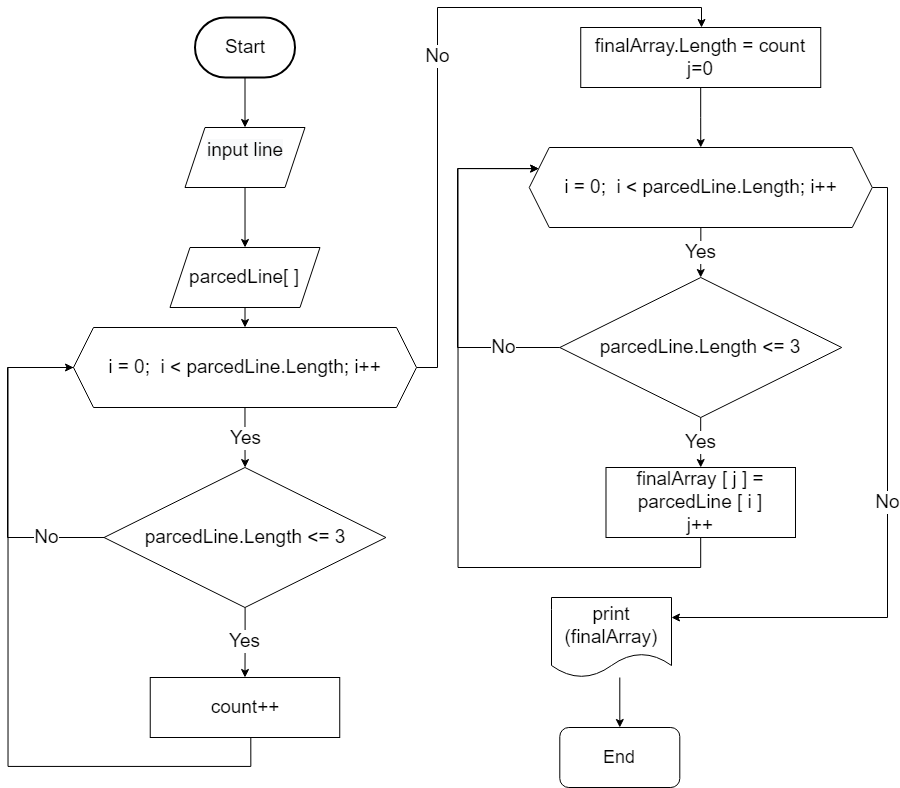

The diagram above was exported from draw.io. Its source (the exported page's mxGraphModel, read from the mxfile embedded in the PNG):
<mxGraphModel dx="266" dy="636" grid="1" gridSize="10" guides="1" tooltips="1" connect="1" arrows="1" fold="1" page="1" pageScale="1" pageWidth="827" pageHeight="1169" background="#ffffff" math="0" shadow="0">
  <root>
    <mxCell id="0" />
    <mxCell id="1" parent="0" />
    <mxCell id="jz97D69W9NP2b9l_TYG1-51" style="edgeStyle=orthogonalEdgeStyle;rounded=0;orthogonalLoop=1;jettySize=auto;html=1;fontSize=19;fontColor=#000000;entryX=0;entryY=0.25;entryDx=0;entryDy=0;" edge="1" parent="1">
      <mxGeometry relative="1" as="geometry">
        <mxPoint x="1071.1990358126723" y="720.0019283746557" as="targetPoint" />
        <mxPoint x="1233.3000000000002" y="1088.9" as="sourcePoint" />
        <Array as="points">
          <mxPoint x="1233.5" y="1118.9" />
          <mxPoint x="990.5" y="1118.9" />
          <mxPoint x="990.5" y="719.9" />
        </Array>
      </mxGeometry>
    </mxCell>
    <mxCell id="jz97D69W9NP2b9l_TYG1-26" style="edgeStyle=orthogonalEdgeStyle;rounded=0;orthogonalLoop=1;jettySize=auto;html=1;entryX=0.5;entryY=0;entryDx=0;entryDy=0;fontSize=19;" edge="1" parent="1" source="jz97D69W9NP2b9l_TYG1-27">
      <mxGeometry relative="1" as="geometry">
        <mxPoint x="1227.5" y="480" as="targetPoint" />
      </mxGeometry>
    </mxCell>
    <mxCell id="jz97D69W9NP2b9l_TYG1-27" value="Start" style="strokeWidth=2;html=1;shape=mxgraph.flowchart.terminator;whiteSpace=wrap;fontSize=19;fillColor=#FFFFFF;" vertex="1" parent="1">
      <mxGeometry x="1177.5" y="370" width="100" height="60" as="geometry" />
    </mxCell>
    <mxCell id="jz97D69W9NP2b9l_TYG1-28" style="edgeStyle=orthogonalEdgeStyle;rounded=0;orthogonalLoop=1;jettySize=auto;html=1;" edge="1" parent="1">
      <mxGeometry relative="1" as="geometry">
        <mxPoint x="1227.5333333333333" y="540" as="sourcePoint" />
        <mxPoint x="1227.5333333333333" y="600" as="targetPoint" />
      </mxGeometry>
    </mxCell>
    <mxCell id="jz97D69W9NP2b9l_TYG1-30" style="edgeStyle=orthogonalEdgeStyle;rounded=0;orthogonalLoop=1;jettySize=auto;html=1;entryX=0;entryY=0.5;entryDx=0;entryDy=0;fontSize=19;" edge="1" parent="1">
      <mxGeometry relative="1" as="geometry">
        <Array as="points">
          <mxPoint x="330" y="1070" />
          <mxPoint x="330" y="950" />
        </Array>
        <mxPoint x="392.25" y="950" as="targetPoint" />
      </mxGeometry>
    </mxCell>
    <mxCell id="jz97D69W9NP2b9l_TYG1-31" style="edgeStyle=orthogonalEdgeStyle;rounded=0;orthogonalLoop=1;jettySize=auto;html=1;entryX=0.5;entryY=0;entryDx=0;entryDy=0;fontSize=19;fontColor=#000000;" edge="1" parent="1" target="jz97D69W9NP2b9l_TYG1-35">
      <mxGeometry relative="1" as="geometry">
        <mxPoint x="1227.5333333333333" y="660" as="sourcePoint" />
      </mxGeometry>
    </mxCell>
    <mxCell id="jz97D69W9NP2b9l_TYG1-33" value="Yes" style="edgeStyle=orthogonalEdgeStyle;rounded=0;orthogonalLoop=1;jettySize=auto;html=1;fontSize=19;fontColor=#000000;" edge="1" parent="1" source="jz97D69W9NP2b9l_TYG1-35" target="jz97D69W9NP2b9l_TYG1-38">
      <mxGeometry relative="1" as="geometry" />
    </mxCell>
    <mxCell id="jz97D69W9NP2b9l_TYG1-34" value="No" style="edgeStyle=orthogonalEdgeStyle;rounded=0;orthogonalLoop=1;jettySize=auto;html=1;fontSize=19;fontColor=#000000;" edge="1" parent="1" source="jz97D69W9NP2b9l_TYG1-35" target="jz97D69W9NP2b9l_TYG1-41">
      <mxGeometry relative="1" as="geometry">
        <Array as="points">
          <mxPoint x="1420" y="720" />
          <mxPoint x="1420" y="360" />
          <mxPoint x="1684" y="360" />
        </Array>
      </mxGeometry>
    </mxCell>
    <mxCell id="jz97D69W9NP2b9l_TYG1-35" value="&lt;font style=&quot;font-size: 19px;&quot;&gt;i = 0;&amp;nbsp; i &amp;lt; parcedLine.Length; i++&lt;/font&gt;" style="shape=hexagon;perimeter=hexagonPerimeter2;whiteSpace=wrap;html=1;fixedSize=1;" vertex="1" parent="1">
      <mxGeometry x="1056" y="680" width="343" height="80" as="geometry" />
    </mxCell>
    <mxCell id="jz97D69W9NP2b9l_TYG1-36" value="Yes" style="edgeStyle=orthogonalEdgeStyle;rounded=0;orthogonalLoop=1;jettySize=auto;html=1;entryX=0.5;entryY=0;entryDx=0;entryDy=0;fontSize=19;fontColor=#000000;" edge="1" parent="1" source="jz97D69W9NP2b9l_TYG1-38" target="jz97D69W9NP2b9l_TYG1-39">
      <mxGeometry relative="1" as="geometry" />
    </mxCell>
    <mxCell id="jz97D69W9NP2b9l_TYG1-37" value="No" style="edgeStyle=orthogonalEdgeStyle;rounded=0;orthogonalLoop=1;jettySize=auto;html=1;fontSize=19;fontColor=#000000;" edge="1" parent="1" source="jz97D69W9NP2b9l_TYG1-38" target="jz97D69W9NP2b9l_TYG1-35">
      <mxGeometry x="-0.6566" relative="1" as="geometry">
        <Array as="points">
          <mxPoint x="990" y="890" />
          <mxPoint x="990" y="720" />
        </Array>
        <mxPoint x="980" y="720" as="targetPoint" />
        <mxPoint as="offset" />
      </mxGeometry>
    </mxCell>
    <mxCell id="jz97D69W9NP2b9l_TYG1-38" value="parcedLine.Length &amp;lt;= 3" style="rhombus;whiteSpace=wrap;html=1;fontSize=19;fillColor=#FFFFFF;" vertex="1" parent="1">
      <mxGeometry x="1086.55" y="820" width="281.87" height="140" as="geometry" />
    </mxCell>
    <mxCell id="jz97D69W9NP2b9l_TYG1-39" value="count++" style="rounded=0;whiteSpace=wrap;html=1;fontSize=19;fillColor=#FFFFFF;" vertex="1" parent="1">
      <mxGeometry x="1132.74" y="1030" width="189.5" height="60" as="geometry" />
    </mxCell>
    <mxCell id="jz97D69W9NP2b9l_TYG1-40" style="edgeStyle=orthogonalEdgeStyle;rounded=0;orthogonalLoop=1;jettySize=auto;html=1;entryX=0.5;entryY=0;entryDx=0;entryDy=0;fontSize=19;fontColor=#000000;" edge="1" parent="1" source="jz97D69W9NP2b9l_TYG1-41" target="jz97D69W9NP2b9l_TYG1-44">
      <mxGeometry relative="1" as="geometry" />
    </mxCell>
    <mxCell id="jz97D69W9NP2b9l_TYG1-41" value="finalArray.Length = count&lt;br&gt;j=0" style="rounded=0;whiteSpace=wrap;html=1;fontSize=19;fillColor=#FFFFFF;" vertex="1" parent="1">
      <mxGeometry x="1563.24" y="380" width="240" height="60" as="geometry" />
    </mxCell>
    <mxCell id="jz97D69W9NP2b9l_TYG1-42" value="Yes" style="edgeStyle=orthogonalEdgeStyle;rounded=0;orthogonalLoop=1;jettySize=auto;html=1;fontSize=19;fontColor=#000000;" edge="1" parent="1" source="jz97D69W9NP2b9l_TYG1-44" target="jz97D69W9NP2b9l_TYG1-47">
      <mxGeometry relative="1" as="geometry" />
    </mxCell>
    <mxCell id="jz97D69W9NP2b9l_TYG1-43" value="No" style="edgeStyle=orthogonalEdgeStyle;rounded=0;orthogonalLoop=1;jettySize=auto;html=1;fontSize=19;fontColor=#000000;" edge="1" parent="1" source="jz97D69W9NP2b9l_TYG1-44" target="jz97D69W9NP2b9l_TYG1-78">
      <mxGeometry relative="1" as="geometry">
        <Array as="points">
          <mxPoint x="1870" y="540" />
          <mxPoint x="1870" y="970" />
        </Array>
        <mxPoint x="1683.5333333333333" y="1030" as="targetPoint" />
      </mxGeometry>
    </mxCell>
    <mxCell id="jz97D69W9NP2b9l_TYG1-44" value="&lt;font style=&quot;font-size: 19px;&quot;&gt;i = 0;&amp;nbsp; i &amp;lt; parcedLine.Length; i++&lt;/font&gt;" style="shape=hexagon;perimeter=hexagonPerimeter2;whiteSpace=wrap;html=1;fixedSize=1;" vertex="1" parent="1">
      <mxGeometry x="1511.75" y="500" width="343" height="80" as="geometry" />
    </mxCell>
    <mxCell id="jz97D69W9NP2b9l_TYG1-45" value="Yes" style="edgeStyle=orthogonalEdgeStyle;rounded=0;orthogonalLoop=1;jettySize=auto;html=1;entryX=0.5;entryY=0;entryDx=0;entryDy=0;fontSize=19;fontColor=#000000;" edge="1" parent="1" source="jz97D69W9NP2b9l_TYG1-47" target="jz97D69W9NP2b9l_TYG1-49">
      <mxGeometry relative="1" as="geometry" />
    </mxCell>
    <mxCell id="jz97D69W9NP2b9l_TYG1-46" value="No" style="edgeStyle=orthogonalEdgeStyle;rounded=0;orthogonalLoop=1;jettySize=auto;html=1;entryX=0;entryY=0.25;entryDx=0;entryDy=0;fontSize=19;fontColor=#000000;" edge="1" parent="1" source="jz97D69W9NP2b9l_TYG1-47" target="jz97D69W9NP2b9l_TYG1-44">
      <mxGeometry x="-0.6883" relative="1" as="geometry">
        <Array as="points">
          <mxPoint x="1440" y="700" />
          <mxPoint x="1440" y="521" />
        </Array>
        <mxPoint as="offset" />
      </mxGeometry>
    </mxCell>
    <mxCell id="jz97D69W9NP2b9l_TYG1-47" value="parcedLine.Length &amp;lt;= 3" style="rhombus;whiteSpace=wrap;html=1;fontSize=19;fillColor=#FFFFFF;" vertex="1" parent="1">
      <mxGeometry x="1542.31" y="630" width="281.87" height="140" as="geometry" />
    </mxCell>
    <mxCell id="jz97D69W9NP2b9l_TYG1-48" style="edgeStyle=orthogonalEdgeStyle;rounded=0;orthogonalLoop=1;jettySize=auto;html=1;fontSize=19;fontColor=#000000;entryX=0;entryY=0.25;entryDx=0;entryDy=0;" edge="1" parent="1" source="jz97D69W9NP2b9l_TYG1-49" target="jz97D69W9NP2b9l_TYG1-44">
      <mxGeometry relative="1" as="geometry">
        <mxPoint x="1440.5" y="520" as="targetPoint" />
        <Array as="points">
          <mxPoint x="1683.5" y="920" />
          <mxPoint x="1440.5" y="920" />
          <mxPoint x="1440.5" y="521" />
        </Array>
      </mxGeometry>
    </mxCell>
    <mxCell id="jz97D69W9NP2b9l_TYG1-49" value="finalArray [ j ] = parcedLine [ i ]&lt;br&gt;j++" style="rounded=0;whiteSpace=wrap;html=1;fontSize=19;fillColor=#FFFFFF;" vertex="1" parent="1">
      <mxGeometry x="1588.49" y="820" width="189.5" height="70" as="geometry" />
    </mxCell>
    <mxCell id="jz97D69W9NP2b9l_TYG1-82" style="edgeStyle=orthogonalEdgeStyle;rounded=0;orthogonalLoop=1;jettySize=auto;html=1;" edge="1" parent="1" source="jz97D69W9NP2b9l_TYG1-78">
      <mxGeometry relative="1" as="geometry">
        <mxPoint x="1602.31" y="1080" as="targetPoint" />
        <Array as="points">
          <mxPoint x="1590" y="1030" />
          <mxPoint x="1590" y="1030" />
        </Array>
      </mxGeometry>
    </mxCell>
    <mxCell id="jz97D69W9NP2b9l_TYG1-78" value="&lt;span style=&quot;font-size: 19px;&quot;&gt;print (finalArray)&lt;/span&gt;" style="shape=document;whiteSpace=wrap;html=1;boundedLbl=1;" vertex="1" parent="1">
      <mxGeometry x="1534" y="950" width="120" height="80" as="geometry" />
    </mxCell>
    <mxCell id="jz97D69W9NP2b9l_TYG1-79" value="&#10;&lt;span style=&quot;color: rgb(0, 0, 0); font-family: Helvetica; font-size: 19px; font-style: normal; font-variant-ligatures: normal; font-variant-caps: normal; font-weight: 400; letter-spacing: normal; orphans: 2; text-align: center; text-indent: 0px; text-transform: none; widows: 2; word-spacing: 0px; -webkit-text-stroke-width: 0px; background-color: rgb(248, 249, 250); text-decoration-thickness: initial; text-decoration-style: initial; text-decoration-color: initial; float: none; display: inline !important;&quot;&gt;input line&lt;/span&gt;&#10;&#10;" style="shape=parallelogram;perimeter=parallelogramPerimeter;whiteSpace=wrap;html=1;fixedSize=1;" vertex="1" parent="1">
      <mxGeometry x="1167.5" y="480" width="120" height="60" as="geometry" />
    </mxCell>
    <mxCell id="jz97D69W9NP2b9l_TYG1-80" value="&lt;span style=&quot;font-size: 19px;&quot;&gt;&amp;nbsp;parcedLine[ ]&amp;nbsp;&lt;/span&gt;" style="shape=parallelogram;perimeter=parallelogramPerimeter;whiteSpace=wrap;html=1;fixedSize=1;" vertex="1" parent="1">
      <mxGeometry x="1152.49" y="600" width="150" height="60" as="geometry" />
    </mxCell>
    <mxCell id="jz97D69W9NP2b9l_TYG1-83" value="&lt;font style=&quot;font-size: 18px;&quot;&gt;End&lt;/font&gt;" style="rounded=1;whiteSpace=wrap;html=1;" vertex="1" parent="1">
      <mxGeometry x="1542.31" y="1080" width="120" height="60" as="geometry" />
    </mxCell>
  </root>
</mxGraphModel>